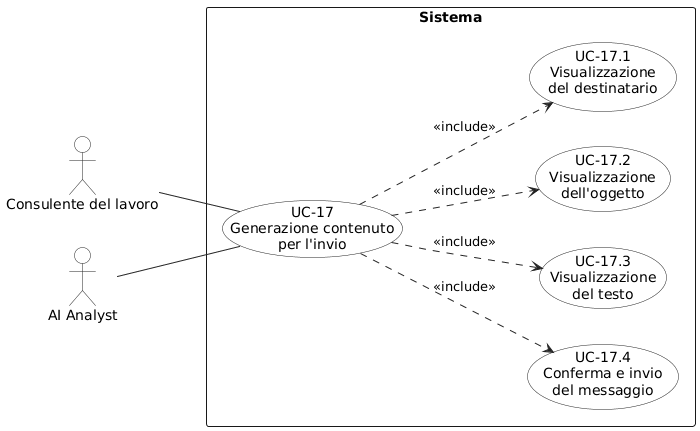

The diagram above was rendered by PlantUML. Its source (embedded in the PNG):
@startuml
left to right direction
skinparam shadowing false
skinparam backgroundColor white
skinparam packageStyle rectangle

skinparam usecase {
  BorderColor #222222
  BackgroundColor white
  ArrowColor #222222
}
skinparam actor {
  BorderColor #222222
  BackgroundColor white
  ArrowColor #222222
}

actor "Consulente del lavoro" as CL
actor "AI Analyst" as AIA

rectangle "Sistema" {
  usecase "UC-17\nGenerazione contenuto\nper l'invio" as UC17
  
  usecase "UC-17.4\nConferma e invio\ndel messaggio" as UC174
  usecase "UC-17.3\nVisualizzazione\ndel testo" as UC173
  usecase "UC-17.2\nVisualizzazione\ndell'oggetto" as UC172
  usecase "UC-17.1\nVisualizzazione\ndel destinatario" as UC171
}

' Scrivendo gli attori per primi, si allineano entrambi a sinistra!
CL -- UC17
AIA -- UC17

UC17 ..> UC174 : <<include>>
UC17 ..> UC173 : <<include>>
UC17 ..> UC172 : <<include>>
UC17 ..> UC171 : <<include>>
@enduml